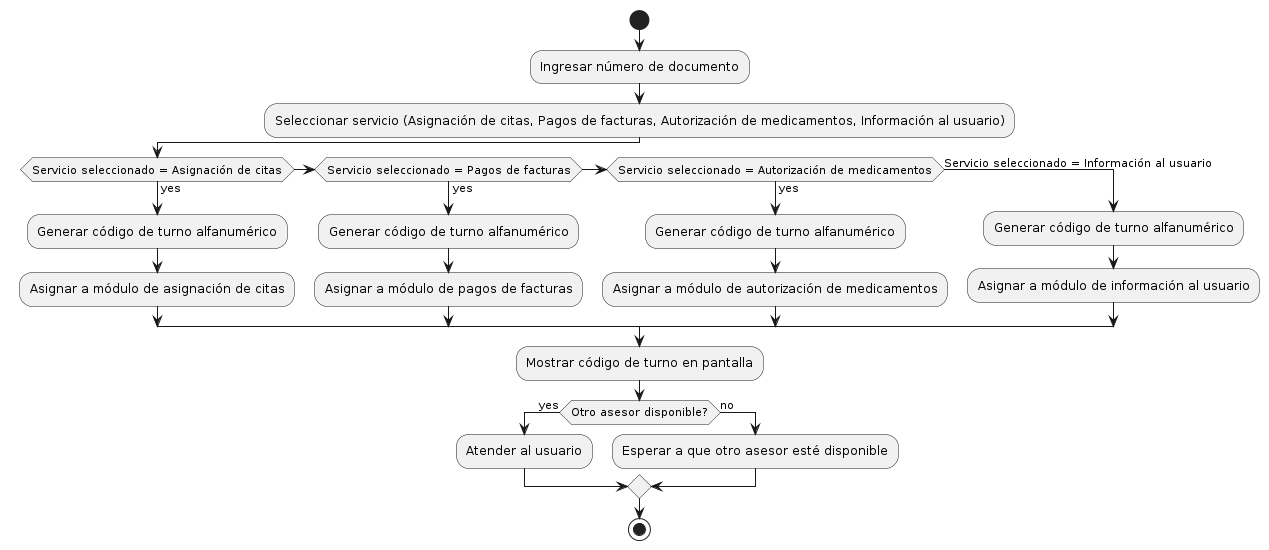

The diagram above was rendered by PlantUML. Its source (embedded in the PNG):
@startuml
start
:Ingresar número de documento;
:Seleccionar servicio (Asignación de citas, Pagos de facturas, Autorización de medicamentos, Información al usuario);
if (Servicio seleccionado = Asignación de citas) then (yes)
  :Generar código de turno alfanumérico;
  :Asignar a módulo de asignación de citas;
elseif (Servicio seleccionado = Pagos de facturas) then (yes)
  :Generar código de turno alfanumérico;
  :Asignar a módulo de pagos de facturas;
elseif (Servicio seleccionado = Autorización de medicamentos) then (yes)
  :Generar código de turno alfanumérico;
  :Asignar a módulo de autorización de medicamentos;
else (Servicio seleccionado = Información al usuario)
  :Generar código de turno alfanumérico;
  :Asignar a módulo de información al usuario;
endif
:Mostrar código de turno en pantalla;
if (Otro asesor disponible?) then (yes)
  :Atender al usuario;
else (no)
  :Esperar a que otro asesor esté disponible;
endif
stop
@enduml